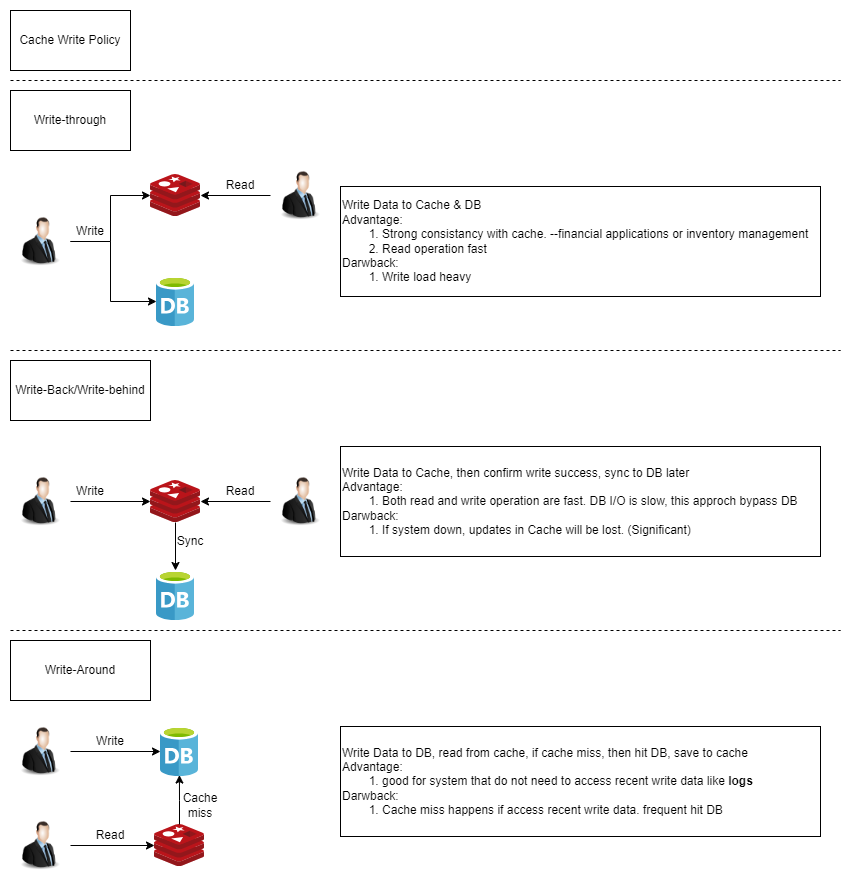

The diagram above was exported from draw.io. Its source (the exported page's mxGraphModel, read from the mxfile embedded in the PNG):
<mxGraphModel dx="1434" dy="844" grid="1" gridSize="10" guides="1" tooltips="1" connect="1" arrows="1" fold="1" page="1" pageScale="1" pageWidth="850" pageHeight="1100" math="0" shadow="0">
  <root>
    <mxCell id="0" />
    <mxCell id="1" parent="0" />
    <mxCell id="0A94_in2N84qigNvbWIL-1" value="Cache Write Policy" style="rounded=0;whiteSpace=wrap;html=1;" parent="1" vertex="1">
      <mxGeometry x="40" y="20" width="120" height="60" as="geometry" />
    </mxCell>
    <mxCell id="0A94_in2N84qigNvbWIL-2" value="" style="endArrow=none;dashed=1;html=1;rounded=0;" parent="1" edge="1">
      <mxGeometry width="50" height="50" relative="1" as="geometry">
        <mxPoint x="40" y="90" as="sourcePoint" />
        <mxPoint x="870" y="90" as="targetPoint" />
      </mxGeometry>
    </mxCell>
    <mxCell id="0A94_in2N84qigNvbWIL-3" value="Write-through" style="rounded=0;whiteSpace=wrap;html=1;" parent="1" vertex="1">
      <mxGeometry x="40" y="100" width="120" height="60" as="geometry" />
    </mxCell>
    <mxCell id="0A94_in2N84qigNvbWIL-7" style="edgeStyle=orthogonalEdgeStyle;rounded=0;orthogonalLoop=1;jettySize=auto;html=1;" parent="1" source="0A94_in2N84qigNvbWIL-4" target="0A94_in2N84qigNvbWIL-5" edge="1">
      <mxGeometry relative="1" as="geometry" />
    </mxCell>
    <mxCell id="0A94_in2N84qigNvbWIL-8" style="edgeStyle=orthogonalEdgeStyle;rounded=0;orthogonalLoop=1;jettySize=auto;html=1;" parent="1" source="0A94_in2N84qigNvbWIL-4" target="0A94_in2N84qigNvbWIL-6" edge="1">
      <mxGeometry relative="1" as="geometry">
        <Array as="points">
          <mxPoint x="140" y="251" />
          <mxPoint x="140" y="311" />
        </Array>
      </mxGeometry>
    </mxCell>
    <mxCell id="0A94_in2N84qigNvbWIL-4" value="" style="image;html=1;image=img/lib/clip_art/people/Suit_Man_128x128.png" parent="1" vertex="1">
      <mxGeometry x="40" y="226" width="60" height="50" as="geometry" />
    </mxCell>
    <mxCell id="0A94_in2N84qigNvbWIL-5" value="" style="image;sketch=0;aspect=fixed;html=1;points=[];align=center;fontSize=12;image=img/lib/mscae/Cache_Redis_Product.svg;" parent="1" vertex="1">
      <mxGeometry x="180" y="184" width="50" height="42" as="geometry" />
    </mxCell>
    <mxCell id="0A94_in2N84qigNvbWIL-6" value="" style="image;sketch=0;aspect=fixed;html=1;points=[];align=center;fontSize=12;image=img/lib/mscae/Database_General.svg;" parent="1" vertex="1">
      <mxGeometry x="186" y="286" width="38" height="50" as="geometry" />
    </mxCell>
    <mxCell id="0A94_in2N84qigNvbWIL-9" value="Write" style="text;html=1;align=center;verticalAlign=middle;whiteSpace=wrap;rounded=0;" parent="1" vertex="1">
      <mxGeometry x="90" y="226" width="60" height="30" as="geometry" />
    </mxCell>
    <mxCell id="0A94_in2N84qigNvbWIL-11" value="" style="edgeStyle=orthogonalEdgeStyle;rounded=0;orthogonalLoop=1;jettySize=auto;html=1;" parent="1" source="0A94_in2N84qigNvbWIL-10" target="0A94_in2N84qigNvbWIL-5" edge="1">
      <mxGeometry relative="1" as="geometry" />
    </mxCell>
    <mxCell id="0A94_in2N84qigNvbWIL-10" value="" style="image;html=1;image=img/lib/clip_art/people/Suit_Man_128x128.png" parent="1" vertex="1">
      <mxGeometry x="300" y="180" width="60" height="50" as="geometry" />
    </mxCell>
    <mxCell id="0A94_in2N84qigNvbWIL-12" value="Read" style="text;html=1;align=center;verticalAlign=middle;whiteSpace=wrap;rounded=0;" parent="1" vertex="1">
      <mxGeometry x="240" y="180" width="60" height="30" as="geometry" />
    </mxCell>
    <mxCell id="0A94_in2N84qigNvbWIL-13" value="Write Data to Cache &amp;amp; DB&lt;div&gt;Advantage:&lt;/div&gt;&lt;div&gt;&lt;span style=&quot;white-space: pre;&quot;&gt;&#09;&lt;/span&gt;1. Strong consistancy with cache. --financial applications or inventory management&lt;br&gt;&lt;/div&gt;&lt;div&gt;&lt;span style=&quot;white-space: pre;&quot;&gt;&#09;&lt;/span&gt;2. Read operation fast&lt;br&gt;&lt;/div&gt;&lt;div&gt;Darwback:&lt;/div&gt;&lt;div&gt;&lt;span style=&quot;white-space: pre;&quot;&gt;&#09;&lt;/span&gt;1. Write load heavy&amp;nbsp;&lt;br&gt;&lt;/div&gt;" style="rounded=0;whiteSpace=wrap;html=1;align=left;" parent="1" vertex="1">
      <mxGeometry x="370" y="196" width="480" height="110" as="geometry" />
    </mxCell>
    <mxCell id="0A94_in2N84qigNvbWIL-14" value="" style="endArrow=none;dashed=1;html=1;rounded=0;" parent="1" edge="1">
      <mxGeometry width="50" height="50" relative="1" as="geometry">
        <mxPoint x="40" y="360" as="sourcePoint" />
        <mxPoint x="870" y="360" as="targetPoint" />
      </mxGeometry>
    </mxCell>
    <mxCell id="0A94_in2N84qigNvbWIL-15" value="Write-Back/Write-behind" style="rounded=0;whiteSpace=wrap;html=1;" parent="1" vertex="1">
      <mxGeometry x="40" y="370" width="140" height="60" as="geometry" />
    </mxCell>
    <mxCell id="0A94_in2N84qigNvbWIL-16" style="edgeStyle=orthogonalEdgeStyle;rounded=0;orthogonalLoop=1;jettySize=auto;html=1;" parent="1" source="0A94_in2N84qigNvbWIL-18" target="0A94_in2N84qigNvbWIL-19" edge="1">
      <mxGeometry relative="1" as="geometry" />
    </mxCell>
    <mxCell id="0A94_in2N84qigNvbWIL-18" value="" style="image;html=1;image=img/lib/clip_art/people/Suit_Man_128x128.png" parent="1" vertex="1">
      <mxGeometry x="40" y="486" width="60" height="50" as="geometry" />
    </mxCell>
    <mxCell id="0A94_in2N84qigNvbWIL-26" value="" style="edgeStyle=orthogonalEdgeStyle;rounded=0;orthogonalLoop=1;jettySize=auto;html=1;" parent="1" source="0A94_in2N84qigNvbWIL-19" target="0A94_in2N84qigNvbWIL-20" edge="1">
      <mxGeometry relative="1" as="geometry" />
    </mxCell>
    <mxCell id="0A94_in2N84qigNvbWIL-19" value="" style="image;sketch=0;aspect=fixed;html=1;points=[];align=center;fontSize=12;image=img/lib/mscae/Cache_Redis_Product.svg;" parent="1" vertex="1">
      <mxGeometry x="180" y="490" width="50" height="42" as="geometry" />
    </mxCell>
    <mxCell id="0A94_in2N84qigNvbWIL-20" value="" style="image;sketch=0;aspect=fixed;html=1;points=[];align=center;fontSize=12;image=img/lib/mscae/Database_General.svg;" parent="1" vertex="1">
      <mxGeometry x="186" y="580" width="38" height="50" as="geometry" />
    </mxCell>
    <mxCell id="0A94_in2N84qigNvbWIL-21" value="Write" style="text;html=1;align=center;verticalAlign=middle;whiteSpace=wrap;rounded=0;" parent="1" vertex="1">
      <mxGeometry x="90" y="486" width="60" height="30" as="geometry" />
    </mxCell>
    <mxCell id="0A94_in2N84qigNvbWIL-22" value="" style="edgeStyle=orthogonalEdgeStyle;rounded=0;orthogonalLoop=1;jettySize=auto;html=1;" parent="1" source="0A94_in2N84qigNvbWIL-23" target="0A94_in2N84qigNvbWIL-19" edge="1">
      <mxGeometry relative="1" as="geometry" />
    </mxCell>
    <mxCell id="0A94_in2N84qigNvbWIL-23" value="" style="image;html=1;image=img/lib/clip_art/people/Suit_Man_128x128.png" parent="1" vertex="1">
      <mxGeometry x="300" y="486" width="60" height="50" as="geometry" />
    </mxCell>
    <mxCell id="0A94_in2N84qigNvbWIL-24" value="Read" style="text;html=1;align=center;verticalAlign=middle;whiteSpace=wrap;rounded=0;" parent="1" vertex="1">
      <mxGeometry x="240" y="486" width="60" height="30" as="geometry" />
    </mxCell>
    <mxCell id="0A94_in2N84qigNvbWIL-25" value="Write Data to Cache, then confirm write success, sync to DB later&lt;div&gt;Advantage:&lt;/div&gt;&lt;div&gt;&lt;span style=&quot;white-space: pre;&quot;&gt;&#09;&lt;/span&gt;1. Both read and write operation are fast. DB I/O is slow, this approch bypass DB&lt;/div&gt;&lt;div&gt;Darwback:&lt;/div&gt;&lt;div&gt;&lt;span style=&quot;white-space: pre;&quot;&gt;&#09;&lt;/span&gt;1. If system down, updates in Cache will be lost. (Significant)&lt;br&gt;&lt;/div&gt;" style="rounded=0;whiteSpace=wrap;html=1;align=left;" parent="1" vertex="1">
      <mxGeometry x="370" y="456" width="480" height="110" as="geometry" />
    </mxCell>
    <mxCell id="0A94_in2N84qigNvbWIL-28" value="Sync" style="text;html=1;align=center;verticalAlign=middle;whiteSpace=wrap;rounded=0;" parent="1" vertex="1">
      <mxGeometry x="190" y="536" width="60" height="30" as="geometry" />
    </mxCell>
    <mxCell id="0A94_in2N84qigNvbWIL-29" value="" style="endArrow=none;dashed=1;html=1;rounded=0;" parent="1" edge="1">
      <mxGeometry width="50" height="50" relative="1" as="geometry">
        <mxPoint x="40" y="640" as="sourcePoint" />
        <mxPoint x="870" y="640" as="targetPoint" />
      </mxGeometry>
    </mxCell>
    <mxCell id="0A94_in2N84qigNvbWIL-30" value="Write-Around" style="rounded=0;whiteSpace=wrap;html=1;" parent="1" vertex="1">
      <mxGeometry x="40" y="650" width="140" height="60" as="geometry" />
    </mxCell>
    <mxCell id="0A94_in2N84qigNvbWIL-42" value="" style="edgeStyle=orthogonalEdgeStyle;rounded=0;orthogonalLoop=1;jettySize=auto;html=1;" parent="1" source="0A94_in2N84qigNvbWIL-32" target="0A94_in2N84qigNvbWIL-35" edge="1">
      <mxGeometry relative="1" as="geometry" />
    </mxCell>
    <mxCell id="0A94_in2N84qigNvbWIL-32" value="" style="image;html=1;image=img/lib/clip_art/people/Suit_Man_128x128.png" parent="1" vertex="1">
      <mxGeometry x="40" y="736" width="60" height="50" as="geometry" />
    </mxCell>
    <mxCell id="0A94_in2N84qigNvbWIL-34" value="" style="image;sketch=0;aspect=fixed;html=1;points=[];align=center;fontSize=12;image=img/lib/mscae/Cache_Redis_Product.svg;" parent="1" vertex="1">
      <mxGeometry x="184" y="834" width="50" height="42" as="geometry" />
    </mxCell>
    <mxCell id="0A94_in2N84qigNvbWIL-35" value="" style="image;sketch=0;aspect=fixed;html=1;points=[];align=center;fontSize=12;image=img/lib/mscae/Database_General.svg;" parent="1" vertex="1">
      <mxGeometry x="190" y="736" width="38" height="50" as="geometry" />
    </mxCell>
    <mxCell id="0A94_in2N84qigNvbWIL-44" value="" style="edgeStyle=orthogonalEdgeStyle;rounded=0;orthogonalLoop=1;jettySize=auto;html=1;" parent="1" source="0A94_in2N84qigNvbWIL-38" target="0A94_in2N84qigNvbWIL-34" edge="1">
      <mxGeometry relative="1" as="geometry" />
    </mxCell>
    <mxCell id="0A94_in2N84qigNvbWIL-38" value="" style="image;html=1;image=img/lib/clip_art/people/Suit_Man_128x128.png" parent="1" vertex="1">
      <mxGeometry x="40" y="830" width="60" height="50" as="geometry" />
    </mxCell>
    <mxCell id="0A94_in2N84qigNvbWIL-40" value="Write Data to DB, read from cache, if cache miss, then hit DB, save to cache&lt;div&gt;Advantage:&lt;/div&gt;&lt;div&gt;&lt;span style=&quot;white-space: pre;&quot;&gt;&#09;&lt;/span&gt;1. good for system that do not need to access recent write data like &lt;b&gt;logs&lt;/b&gt;&lt;/div&gt;&lt;div&gt;Darwback:&lt;/div&gt;&lt;div&gt;&lt;span style=&quot;white-space: pre;&quot;&gt;&#09;&lt;/span&gt;1. Cache miss happens if access recent write data. frequent hit DB&lt;br&gt;&lt;/div&gt;" style="rounded=0;whiteSpace=wrap;html=1;align=left;" parent="1" vertex="1">
      <mxGeometry x="370" y="736" width="480" height="110" as="geometry" />
    </mxCell>
    <mxCell id="0A94_in2N84qigNvbWIL-43" value="Write" style="text;html=1;align=center;verticalAlign=middle;whiteSpace=wrap;rounded=0;" parent="1" vertex="1">
      <mxGeometry x="110" y="736" width="60" height="30" as="geometry" />
    </mxCell>
    <mxCell id="0A94_in2N84qigNvbWIL-45" value="Read" style="text;html=1;align=center;verticalAlign=middle;whiteSpace=wrap;rounded=0;" parent="1" vertex="1">
      <mxGeometry x="110" y="830" width="60" height="30" as="geometry" />
    </mxCell>
    <mxCell id="0A94_in2N84qigNvbWIL-47" style="edgeStyle=orthogonalEdgeStyle;rounded=0;orthogonalLoop=1;jettySize=auto;html=1;entryX=0.498;entryY=0.971;entryDx=0;entryDy=0;entryPerimeter=0;" parent="1" source="0A94_in2N84qigNvbWIL-34" target="0A94_in2N84qigNvbWIL-35" edge="1">
      <mxGeometry relative="1" as="geometry" />
    </mxCell>
    <mxCell id="0A94_in2N84qigNvbWIL-48" value="Cache miss" style="text;html=1;align=center;verticalAlign=middle;whiteSpace=wrap;rounded=0;" parent="1" vertex="1">
      <mxGeometry x="200" y="800" width="60" height="30" as="geometry" />
    </mxCell>
  </root>
</mxGraphModel>